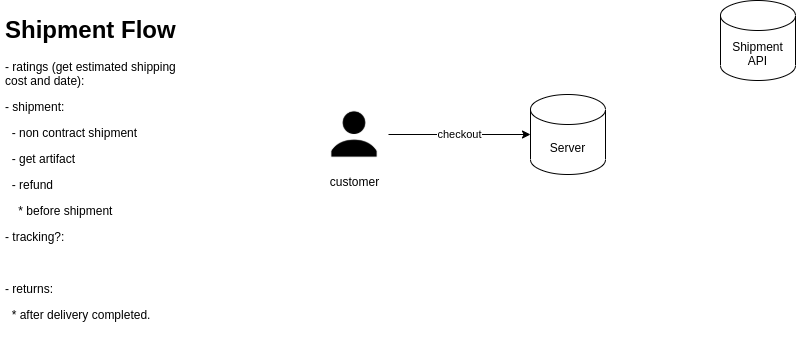

The diagram above was exported from draw.io. Its source (the exported page's mxGraphModel, read from the mxfile embedded in the PNG):
<mxGraphModel dx="862" dy="565" grid="1" gridSize="10" guides="1" tooltips="1" connect="1" arrows="1" fold="1" page="1" pageScale="1" pageWidth="850" pageHeight="1100" math="0" shadow="0">
  <root>
    <mxCell id="0" />
    <mxCell id="1" parent="0" />
    <mxCell id="9CUkXnZmfU2QvKjICFhR-1" value="&lt;h1&gt;Shipment Flow&lt;/h1&gt;&lt;p&gt;- ratings (get estimated shipping cost and date):&lt;/p&gt;&lt;p&gt;- shipment:&lt;/p&gt;&lt;p&gt;&amp;nbsp; - non contract shipment&lt;/p&gt;&lt;p&gt;&amp;nbsp; - get artifact&lt;/p&gt;&lt;p&gt;&amp;nbsp; - refund&lt;/p&gt;&lt;p&gt;&amp;nbsp; &amp;nbsp; * before shipment&lt;/p&gt;&lt;p&gt;- tracking?:&amp;nbsp;&lt;/p&gt;&lt;p&gt;&lt;br&gt;&lt;/p&gt;&lt;p&gt;- returns:&lt;/p&gt;&lt;p&gt;&amp;nbsp; * after delivery completed.&lt;/p&gt;&lt;p&gt;&lt;br&gt;&lt;/p&gt;" style="text;html=1;strokeColor=none;fillColor=none;spacing=5;spacingTop=-20;whiteSpace=wrap;overflow=hidden;rounded=0;" vertex="1" parent="1">
      <mxGeometry x="30" y="30" width="190" height="330" as="geometry" />
    </mxCell>
    <mxCell id="9CUkXnZmfU2QvKjICFhR-5" value="checkout" style="rounded=0;orthogonalLoop=1;jettySize=auto;html=1;" edge="1" parent="1" source="9CUkXnZmfU2QvKjICFhR-2" target="9CUkXnZmfU2QvKjICFhR-3">
      <mxGeometry relative="1" as="geometry" />
    </mxCell>
    <mxCell id="9CUkXnZmfU2QvKjICFhR-2" value="customer" style="shape=image;html=1;verticalAlign=top;verticalLabelPosition=bottom;labelBackgroundColor=#ffffff;imageAspect=0;aspect=fixed;image=https://cdn0.iconfinder.com/data/icons/users-android-l-lollipop-icon-pack/24/user-128.png" vertex="1" parent="1">
      <mxGeometry x="350" y="120" width="68" height="68" as="geometry" />
    </mxCell>
    <mxCell id="9CUkXnZmfU2QvKjICFhR-3" value="Server" style="shape=cylinder3;whiteSpace=wrap;html=1;boundedLbl=1;backgroundOutline=1;size=15;" vertex="1" parent="1">
      <mxGeometry x="560" y="114" width="75" height="80" as="geometry" />
    </mxCell>
    <mxCell id="9CUkXnZmfU2QvKjICFhR-4" value="Shipment API" style="shape=cylinder3;whiteSpace=wrap;html=1;boundedLbl=1;backgroundOutline=1;size=15;" vertex="1" parent="1">
      <mxGeometry x="750" y="20" width="75" height="80" as="geometry" />
    </mxCell>
  </root>
</mxGraphModel>